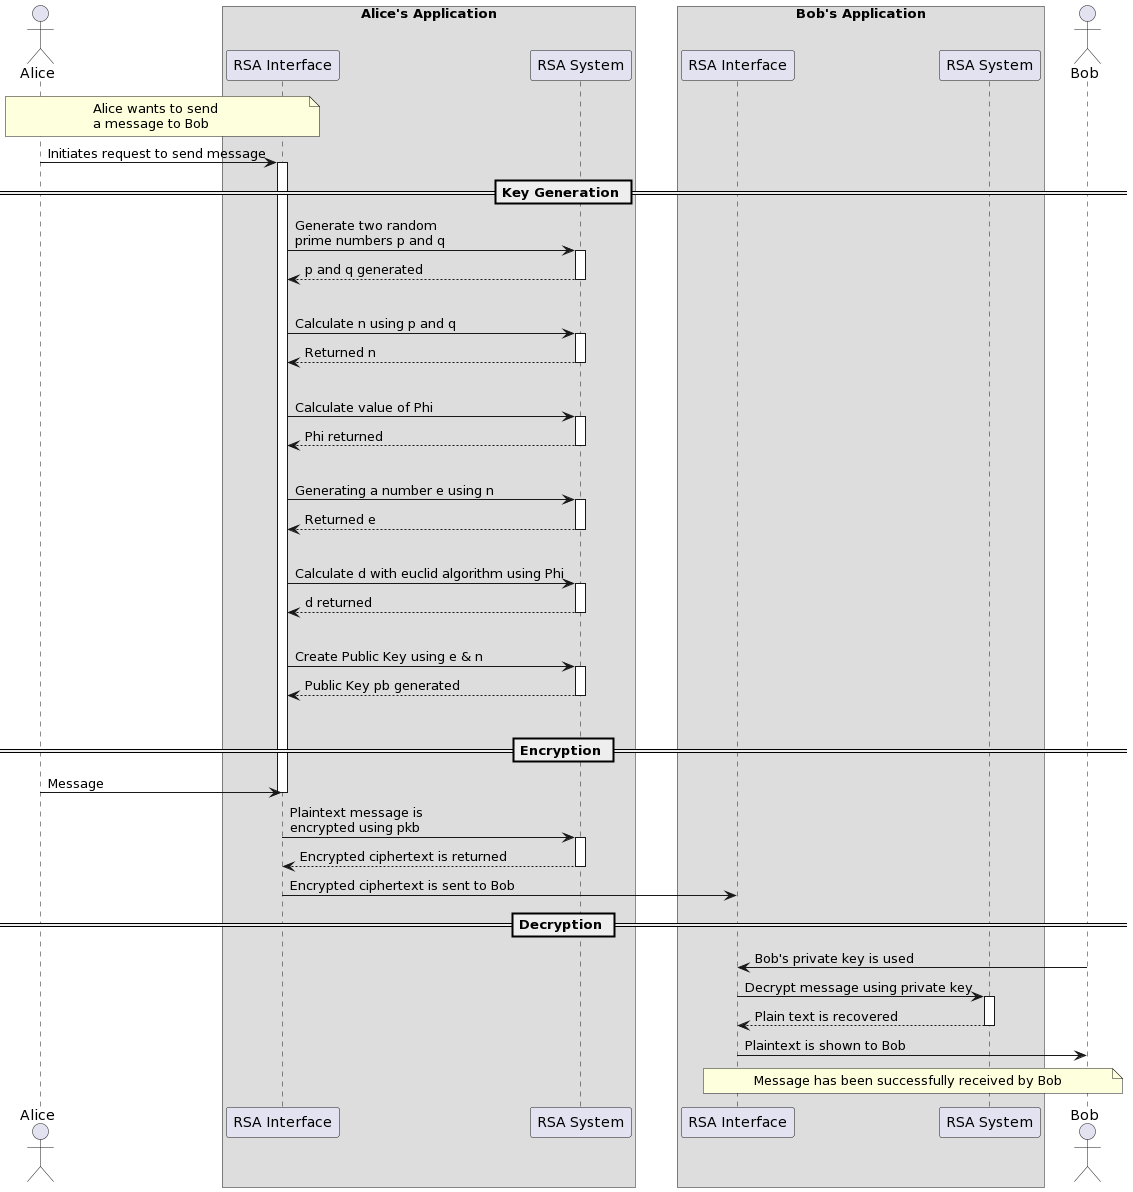

The diagram above was rendered by PlantUML. Its source (embedded in the PNG):
@startuml
skinparam BoxPadding 20
actor Alice as ca
box "Alice's Application"
participant "RSA Interface" as ia
participant "RSA System" as rsa
end box
box "Bob's Application"
participant "RSA Interface" as ib
participant "RSA System" as rsb
end box
actor Bob as cb
note over ca, ia: Alice wants to send \na message to Bob
ca -> ia : Initiates request to send message
activate ia
== Key Generation ==
ia->rsa : Generate two random \nprime numbers p and q
activate rsa
rsa --> ia : p and q generated
deactivate rsa
|||
ia -> rsa : Calculate n using p and q
activate rsa
rsa --> ia : Returned n
deactivate rsa
|||
ia -> rsa : Calculate value of Phi
activate rsa
rsa --> ia: Phi returned
deactivate rsa
|||
ia -> rsa : Generating a number e using n
activate rsa
rsa --> ia : Returned e
deactivate rsa
|||
ia -> rsa : Calculate d with euclid algorithm using Phi
activate rsa
rsa --> ia : d returned
deactivate rsa
|||
ia -> rsa : Create Public Key using e & n
activate rsa
rsa --> ia : Public Key pb generated
deactivate rsa
|||
== Encryption ==
ca -> ia : Message
deactivate ia
ia -> rsa : Plaintext message is \nencrypted using pkb
activate rsa
rsa --> ia : Encrypted ciphertext is returned
deactivate rsa
ia -> ib : Encrypted ciphertext is sent to Bob
== Decryption ==
cb -> ib : Bob's private key is used
ib -> rsb : Decrypt message using private key
activate rsb
rsb --> ib : Plain text is recovered
deactivate rsb
ib -> cb : Plaintext is shown to Bob
deactivate ia
note over ib, cb : Message has been successfully received by Bob
@enduml